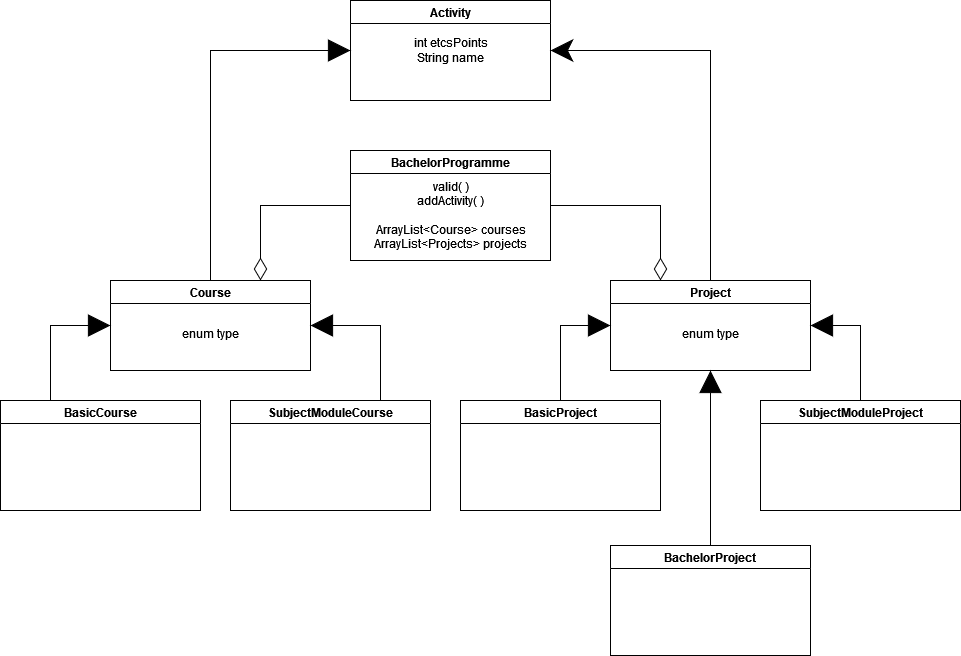

The diagram above was exported from draw.io. Its source (the exported page's mxGraphModel, read from the mxfile embedded in the PNG):
<mxGraphModel dx="1884" dy="494" grid="1" gridSize="10" guides="1" tooltips="1" connect="1" arrows="1" fold="1" page="1" pageScale="1" pageWidth="850" pageHeight="1100" math="0" shadow="0">
  <root>
    <mxCell id="0" />
    <mxCell id="1" parent="0" />
    <mxCell id="II0VG81Jx7Dy573jg7az-2" value="Activity" style="swimlane;whiteSpace=wrap;html=1;" parent="1" vertex="1">
      <mxGeometry x="120" y="20" width="200" height="100" as="geometry" />
    </mxCell>
    <mxCell id="II0VG81Jx7Dy573jg7az-26" value="&lt;div&gt;int etcsPoints&lt;/div&gt;&lt;div&gt;String name&lt;br&gt;&lt;/div&gt;" style="text;html=1;align=center;verticalAlign=middle;resizable=0;points=[];autosize=1;strokeColor=none;fillColor=none;" parent="II0VG81Jx7Dy573jg7az-2" vertex="1">
      <mxGeometry x="55" y="30" width="90" height="40" as="geometry" />
    </mxCell>
    <mxCell id="II0VG81Jx7Dy573jg7az-15" style="edgeStyle=orthogonalEdgeStyle;rounded=0;orthogonalLoop=1;jettySize=auto;html=1;exitX=0.5;exitY=0;exitDx=0;exitDy=0;entryX=0;entryY=0.5;entryDx=0;entryDy=0;endArrow=block;endFill=1;endSize=20;" parent="1" source="II0VG81Jx7Dy573jg7az-3" target="II0VG81Jx7Dy573jg7az-2" edge="1">
      <mxGeometry relative="1" as="geometry">
        <Array as="points">
          <mxPoint x="-20" y="70" />
        </Array>
      </mxGeometry>
    </mxCell>
    <mxCell id="II0VG81Jx7Dy573jg7az-3" value="Course" style="swimlane;whiteSpace=wrap;html=1;" parent="1" vertex="1">
      <mxGeometry x="-120" y="300" width="200" height="90" as="geometry" />
    </mxCell>
    <mxCell id="II0VG81Jx7Dy573jg7az-27" value="enum type" style="text;html=1;align=center;verticalAlign=middle;resizable=0;points=[];autosize=1;strokeColor=none;fillColor=none;" parent="II0VG81Jx7Dy573jg7az-3" vertex="1">
      <mxGeometry x="60" y="38" width="80" height="30" as="geometry" />
    </mxCell>
    <mxCell id="II0VG81Jx7Dy573jg7az-16" style="edgeStyle=orthogonalEdgeStyle;rounded=0;orthogonalLoop=1;jettySize=auto;html=1;exitX=0.5;exitY=0;exitDx=0;exitDy=0;entryX=1;entryY=0.5;entryDx=0;entryDy=0;endSize=20;" parent="1" source="II0VG81Jx7Dy573jg7az-4" target="II0VG81Jx7Dy573jg7az-2" edge="1">
      <mxGeometry relative="1" as="geometry" />
    </mxCell>
    <mxCell id="II0VG81Jx7Dy573jg7az-4" value="Project" style="swimlane;whiteSpace=wrap;html=1;" parent="1" vertex="1">
      <mxGeometry x="380" y="300" width="200" height="90" as="geometry" />
    </mxCell>
    <mxCell id="II0VG81Jx7Dy573jg7az-28" value="enum type" style="text;html=1;align=center;verticalAlign=middle;resizable=0;points=[];autosize=1;strokeColor=none;fillColor=none;" parent="II0VG81Jx7Dy573jg7az-4" vertex="1">
      <mxGeometry x="60" y="38" width="80" height="30" as="geometry" />
    </mxCell>
    <mxCell id="II0VG81Jx7Dy573jg7az-13" style="edgeStyle=orthogonalEdgeStyle;rounded=0;orthogonalLoop=1;jettySize=auto;html=1;exitX=0.25;exitY=0;exitDx=0;exitDy=0;entryX=0;entryY=0.5;entryDx=0;entryDy=0;endArrow=block;endFill=1;endSize=20;" parent="1" source="II0VG81Jx7Dy573jg7az-5" target="II0VG81Jx7Dy573jg7az-3" edge="1">
      <mxGeometry relative="1" as="geometry" />
    </mxCell>
    <mxCell id="II0VG81Jx7Dy573jg7az-5" value="BasicCourse" style="swimlane;whiteSpace=wrap;html=1;" parent="1" vertex="1">
      <mxGeometry x="-230" y="420" width="200" height="110" as="geometry" />
    </mxCell>
    <mxCell id="II0VG81Jx7Dy573jg7az-14" style="edgeStyle=orthogonalEdgeStyle;rounded=0;orthogonalLoop=1;jettySize=auto;html=1;exitX=0.75;exitY=0;exitDx=0;exitDy=0;entryX=1;entryY=0.5;entryDx=0;entryDy=0;endArrow=block;endFill=1;endSize=20;" parent="1" source="II0VG81Jx7Dy573jg7az-6" target="II0VG81Jx7Dy573jg7az-3" edge="1">
      <mxGeometry relative="1" as="geometry" />
    </mxCell>
    <mxCell id="II0VG81Jx7Dy573jg7az-6" value="SubjectModuleCourse" style="swimlane;whiteSpace=wrap;html=1;" parent="1" vertex="1">
      <mxGeometry y="420" width="200" height="110" as="geometry" />
    </mxCell>
    <mxCell id="II0VG81Jx7Dy573jg7az-21" style="edgeStyle=orthogonalEdgeStyle;rounded=0;orthogonalLoop=1;jettySize=auto;html=1;exitX=0.5;exitY=0;exitDx=0;exitDy=0;entryX=0;entryY=0.5;entryDx=0;entryDy=0;endArrow=block;endFill=1;endSize=20;" parent="1" source="II0VG81Jx7Dy573jg7az-8" target="II0VG81Jx7Dy573jg7az-4" edge="1">
      <mxGeometry relative="1" as="geometry" />
    </mxCell>
    <mxCell id="II0VG81Jx7Dy573jg7az-8" value="BasicProject" style="swimlane;whiteSpace=wrap;html=1;" parent="1" vertex="1">
      <mxGeometry x="230" y="420" width="200" height="110" as="geometry" />
    </mxCell>
    <mxCell id="II0VG81Jx7Dy573jg7az-20" style="edgeStyle=orthogonalEdgeStyle;rounded=0;orthogonalLoop=1;jettySize=auto;html=1;exitX=0.5;exitY=0;exitDx=0;exitDy=0;entryX=1;entryY=0.5;entryDx=0;entryDy=0;endArrow=block;endFill=1;endSize=20;" parent="1" source="II0VG81Jx7Dy573jg7az-9" target="II0VG81Jx7Dy573jg7az-4" edge="1">
      <mxGeometry relative="1" as="geometry" />
    </mxCell>
    <mxCell id="II0VG81Jx7Dy573jg7az-9" value="SubjectModuleProject" style="swimlane;whiteSpace=wrap;html=1;" parent="1" vertex="1">
      <mxGeometry x="530" y="420" width="200" height="110" as="geometry" />
    </mxCell>
    <mxCell id="II0VG81Jx7Dy573jg7az-18" style="edgeStyle=orthogonalEdgeStyle;rounded=0;orthogonalLoop=1;jettySize=auto;html=1;exitX=0.5;exitY=0;exitDx=0;exitDy=0;entryX=0.5;entryY=1;entryDx=0;entryDy=0;endArrow=block;endFill=1;endSize=20;" parent="1" source="II0VG81Jx7Dy573jg7az-10" target="II0VG81Jx7Dy573jg7az-4" edge="1">
      <mxGeometry relative="1" as="geometry" />
    </mxCell>
    <mxCell id="II0VG81Jx7Dy573jg7az-10" value="BachelorProject" style="swimlane;whiteSpace=wrap;html=1;" parent="1" vertex="1">
      <mxGeometry x="380" y="565" width="200" height="110" as="geometry" />
    </mxCell>
    <mxCell id="II0VG81Jx7Dy573jg7az-22" style="edgeStyle=orthogonalEdgeStyle;rounded=0;orthogonalLoop=1;jettySize=auto;html=1;exitX=0;exitY=0.5;exitDx=0;exitDy=0;entryX=0.75;entryY=0;entryDx=0;entryDy=0;endArrow=diamondThin;endFill=0;endSize=20;" parent="1" source="II0VG81Jx7Dy573jg7az-11" target="II0VG81Jx7Dy573jg7az-3" edge="1">
      <mxGeometry relative="1" as="geometry" />
    </mxCell>
    <mxCell id="II0VG81Jx7Dy573jg7az-23" style="edgeStyle=orthogonalEdgeStyle;rounded=0;orthogonalLoop=1;jettySize=auto;html=1;exitX=1;exitY=0.5;exitDx=0;exitDy=0;entryX=0.25;entryY=0;entryDx=0;entryDy=0;endArrow=diamondThin;endFill=0;endSize=20;" parent="1" source="II0VG81Jx7Dy573jg7az-11" target="II0VG81Jx7Dy573jg7az-4" edge="1">
      <mxGeometry relative="1" as="geometry" />
    </mxCell>
    <mxCell id="II0VG81Jx7Dy573jg7az-11" value="BachelorProgramme" style="swimlane;whiteSpace=wrap;html=1;" parent="1" vertex="1">
      <mxGeometry x="120" y="170" width="200" height="110" as="geometry" />
    </mxCell>
    <mxCell id="II0VG81Jx7Dy573jg7az-24" value="&lt;div&gt;valid( )&lt;/div&gt;&lt;div&gt;addActivity( )&lt;br&gt;&lt;/div&gt;&lt;div&gt;&lt;br&gt;&lt;/div&gt;&lt;div&gt;ArrayList&amp;lt;Course&amp;gt; courses&lt;/div&gt;&lt;div&gt;ArrayList&amp;lt;Projects&amp;gt; projects&lt;br&gt;&lt;/div&gt;" style="text;html=1;align=center;verticalAlign=middle;resizable=0;points=[];autosize=1;strokeColor=none;fillColor=none;" parent="II0VG81Jx7Dy573jg7az-11" vertex="1">
      <mxGeometry x="15" y="20" width="170" height="90" as="geometry" />
    </mxCell>
  </root>
</mxGraphModel>